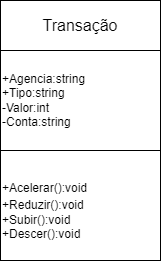

The diagram above was exported from draw.io. Its source (the exported page's mxGraphModel, read from the mxfile embedded in the PNG):
<mxGraphModel dx="522" dy="450" grid="1" gridSize="10" guides="1" tooltips="1" connect="1" arrows="1" fold="1" page="1" pageScale="1" pageWidth="827" pageHeight="1169" math="0" shadow="0">
  <root>
    <mxCell id="0" />
    <mxCell id="1" parent="0" />
    <mxCell id="shDdBOXUbo9-Klifybcw-6" value="&lt;font size=&quot;3&quot;&gt;Transação&lt;/font&gt;" style="rounded=0;whiteSpace=wrap;html=1;" vertex="1" parent="1">
      <mxGeometry x="350" y="260" width="160" height="50" as="geometry" />
    </mxCell>
    <mxCell id="shDdBOXUbo9-Klifybcw-7" value="&lt;div style=&quot;&quot;&gt;&lt;span style=&quot;background-color: initial;&quot;&gt;+Agencia:string&lt;/span&gt;&lt;/div&gt;&lt;div style=&quot;&quot;&gt;&lt;span style=&quot;background-color: initial;&quot;&gt;+Tipo:string&lt;/span&gt;&lt;/div&gt;&lt;div style=&quot;&quot;&gt;&lt;span style=&quot;background-color: initial;&quot;&gt;-Valor:int&amp;nbsp; &amp;nbsp; &amp;nbsp;&amp;nbsp;&lt;/span&gt;&lt;/div&gt;&lt;div style=&quot;&quot;&gt;&lt;span style=&quot;background-color: initial;&quot;&gt;-Conta:string&lt;/span&gt;&lt;/div&gt;" style="rounded=0;whiteSpace=wrap;html=1;align=left;" vertex="1" parent="1">
      <mxGeometry x="350" y="310" width="160" height="100" as="geometry" />
    </mxCell>
    <mxCell id="shDdBOXUbo9-Klifybcw-10" value="&lt;div style=&quot;&quot;&gt;&lt;span style=&quot;font-size: 12px; background-color: initial;&quot;&gt;+Acelerar():void&lt;/span&gt;&lt;/div&gt;&lt;font style=&quot;font-size: 12px;&quot;&gt;&lt;div style=&quot;&quot;&gt;&lt;span style=&quot;background-color: initial;&quot;&gt;+Reduzir():void&lt;/span&gt;&lt;/div&gt;&lt;div style=&quot;&quot;&gt;&lt;span style=&quot;background-color: initial;&quot;&gt;+Subir():void&lt;/span&gt;&lt;/div&gt;&lt;div style=&quot;&quot;&gt;&lt;span style=&quot;background-color: initial;&quot;&gt;+Descer():void&lt;/span&gt;&lt;/div&gt;&lt;/font&gt;" style="rounded=0;whiteSpace=wrap;html=1;fontSize=24;align=left;" vertex="1" parent="1">
      <mxGeometry x="350" y="410" width="160" height="110" as="geometry" />
    </mxCell>
  </root>
</mxGraphModel>